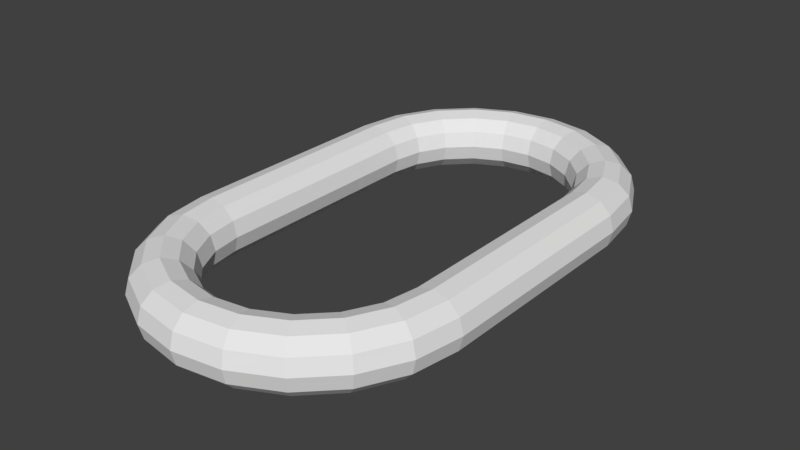 # Source: Chain.blend  (saved by Blender 2.79.0; exported with 4.5.12 LTS)
import bpy
from mathutils import Matrix  # noqa: F401  (used for matrix-valued properties, if any)

bpy.ops.wm.read_factory_settings(use_empty=True)
scene = bpy.context.scene
scene.name = 'Scene'

# ---- collections
col_collection_1 = bpy.data.collections.new('Collection 1'); scene.collection.children.link(col_collection_1)

# ---- world
world_world = bpy.data.worlds.new('World'); scene.world = world_world
world_world.color = (0.05088, 0.05088, 0.05088)
world_world.use_sun_shadow = False
world_world.sun_shadow_jitter_overblur = 0.0
world_world.cycles.sampling_method = 'MANUAL'

# ---- meshes
me_torus = bpy.data.meshes.new('Torus')
me_torus.from_pydata([(1.37, 0.0, 0.0), (1.334, 0.0, 0.1325), (1.237, 0.0, 0.2295), (1.105, 0.0, 0.265), (0.9725, 0.0, 0.2295), (0.8755, 0.0, 0.1325), (0.84, 0.0, 3.245e-17), (0.8755, 0.0, -0.1325), (0.9725, 0.0, -0.2295), (1.105, 0.0, -0.265), (1.237, 0.0, -0.2295), (1.334, 0.0, -0.1325), (-1.37, 1.198e-07, 0.0), (-1.334, 1.167e-07, 0.1325), (-1.237, 1.082e-07, 0.2295), (-1.105, 9.66e-08, 0.265), (-0.9725, 8.502e-08, 0.2295), (-0.8755, 7.654e-08, 0.1325), (-0.84, 7.344e-08, 3.245e-17), (-0.8755, 7.654e-08, -0.1325), (-0.9725, 8.502e-08, -0.2295), (-1.105, 9.66e-08, -0.265), (-1.237, 1.082e-07, -0.2295), (-1.334, 1.167e-07, -0.1325), (-1.303, -0.4234, 0.0), (-1.269, -0.4124, 0.1325), (-1.177, -0.3824, 0.2295), (-1.051, -0.3415, 0.265), (-0.9249, -0.3005, 0.2295), (-0.8327, -0.2705, 0.1325), (-0.7989, -0.2596, 3.245e-17), (-0.8327, -0.2705, -0.1325), (-0.9249, -0.3005, -0.2295), (-1.051, -0.3415, -0.265), (-1.177, -0.3824, -0.2295), (-1.269, -0.4124, -0.1325), (-1.108, -0.8053, 0.0), (-1.08, -0.7844, 0.1325), (-1.001, -0.7274, 0.2295), (-0.894, -0.6495, 0.265), (-0.7868, -0.5716, 0.2295), (-0.7083, -0.5146, 0.1325), (-0.6796, -0.4937, 3.245e-17), (-0.7083, -0.5146, -0.1325), (-0.7868, -0.5716, -0.2295), (-0.894, -0.6495, -0.265), (-1.001, -0.7274, -0.2295), (-1.08, -0.7844, -0.1325), (-0.8053, -1.108, 0.0), (-0.7844, -1.08, 0.1325), (-0.7274, -1.001, 0.2295), (-0.6495, -0.894, 0.265), (-0.5716, -0.7868, 0.2295), (-0.5146, -0.7083, 0.1325), (-0.4937, -0.6796, 3.245e-17), (-0.5146, -0.7083, -0.1325), (-0.5716, -0.7868, -0.2295), (-0.6495, -0.894, -0.265), (-0.7274, -1.001, -0.2295), (-0.7844, -1.08, -0.1325), (-0.4234, -1.303, 0.0), (-0.4124, -1.269, 0.1325), (-0.3824, -1.177, 0.2295), (-0.3415, -1.051, 0.265), (-0.3005, -0.9249, 0.2295), (-0.2705, -0.8327, 0.1325), (-0.2596, -0.7989, 3.245e-17), (-0.2705, -0.8327, -0.1325), (-0.3005, -0.9249, -0.2295), (-0.3415, -1.051, -0.265), (-0.3824, -1.177, -0.2295), (-0.4124, -1.269, -0.1325), (1.034e-07, -1.37, 0.0), (1.008e-07, -1.334, 0.1325), (9.343e-08, -1.237, 0.2295), (8.343e-08, -1.105, 0.265), (7.342e-08, -0.9725, 0.2295), (6.61e-08, -0.8755, 0.1325), (6.342e-08, -0.84, 3.245e-17), (6.61e-08, -0.8755, -0.1325), (7.342e-08, -0.9725, -0.2295), (8.343e-08, -1.105, -0.265), (9.343e-08, -1.237, -0.2295), (1.008e-07, -1.334, -0.1325), (0.4234, -1.303, 0.0), (0.4124, -1.269, 0.1325), (0.3824, -1.177, 0.2295), (0.3415, -1.051, 0.265), (0.3005, -0.9249, 0.2295), (0.2705, -0.8327, 0.1325), (0.2596, -0.7989, 3.245e-17), (0.2705, -0.8327, -0.1325), (0.3005, -0.9249, -0.2295), (0.3415, -1.051, -0.265), (0.3824, -1.177, -0.2295), (0.4124, -1.269, -0.1325), (0.8053, -1.108, 0.0), (0.7844, -1.08, 0.1325), (0.7274, -1.001, 0.2295), (0.6495, -0.894, 0.265), (0.5716, -0.7868, 0.2295), (0.5146, -0.7083, 0.1325), (0.4937, -0.6796, 3.245e-17), (0.5146, -0.7083, -0.1325), (0.5716, -0.7868, -0.2295), (0.6495, -0.894, -0.265), (0.7274, -1.001, -0.2295), (0.7844, -1.08, -0.1325), (1.108, -0.8053, 0.0), (1.08, -0.7844, 0.1325), (1.001, -0.7274, 0.2295), (0.894, -0.6495, 0.265), (0.7868, -0.5716, 0.2295), (0.7083, -0.5146, 0.1325), (0.6796, -0.4937, 3.245e-17), (0.7083, -0.5146, -0.1325), (0.7868, -0.5716, -0.2295), (0.894, -0.6495, -0.265), (1.001, -0.7274, -0.2295), (1.08, -0.7844, -0.1325), (1.303, -0.4234, 0.0), (1.269, -0.4124, 0.1325), (1.177, -0.3824, 0.2295), (1.051, -0.3415, 0.265), (0.9249, -0.3005, 0.2295), (0.8327, -0.2705, 0.1325), (0.7989, -0.2596, 3.245e-17), (0.8327, -0.2705, -0.1325), (0.9249, -0.3005, -0.2295), (1.051, -0.3415, -0.265), (1.177, -0.3824, -0.2295), (1.269, -0.4124, -0.1325), (1.334, 0.0, -0.1325), (-1.237, 1.082e-07, 0.2295), (-1.105, 9.66e-08, 0.265), (1.105, 0.0, 0.265), (-1.105, 9.66e-08, -0.265), (0.9725, 0.0, -0.2295), (1.105, 0.0, -0.265), (1.37, 0.0, 0.0), (1.334, 0.0, 0.1325), (1.237, 0.0, -0.2295), (-0.9725, 8.502e-08, 0.2295), (1.237, 0.0, 0.2295), (-1.237, 1.082e-07, -0.2295), (0.8755, 0.0, -0.1325), (-0.8755, 7.654e-08, -0.1325), (0.8755, 0.0, 0.1325), (-0.8755, 7.654e-08, 0.1325), (0.84, 0.0, 3.245e-17), (-1.334, 1.167e-07, 0.1325), (-0.84, 7.344e-08, 3.245e-17), (-0.9725, 8.502e-08, -0.2295), (-1.37, 1.198e-07, 0.0), (-1.334, 1.167e-07, -0.1325), (0.9725, 0.0, 0.2295), (-0.8053, 3.067, 0.0), (-0.7844, 3.038, 0.1325), (1.334, 1.959, -0.1325), (1.269, 2.371, -0.1325), (-0.5716, 2.745, -0.2295), (-0.6495, 2.853, -0.265), (-0.3005, 2.884, 0.2295), (-0.2705, 2.791, 0.1325), (0.894, 2.608, -0.265), (0.6495, 2.853, -0.265), (7.342e-08, 2.931, -0.2295), (8.343e-08, 3.064, -0.265), (0.4124, 3.228, 0.1325), (1.008e-07, 3.293, 0.1325), (-1.001, 2.686, -0.2295), (-1.08, 2.743, -0.1325), (0.4234, 3.262, 0.0), (0.4124, 3.228, -0.1325), (0.8327, 2.229, -0.1325), (0.7083, 2.473, -0.1325), (-1.001, 2.686, 0.2295), (-0.894, 2.608, 0.265), (-1.08, 2.743, 0.1325), (-0.7989, 2.218, 3.245e-17), (-0.8327, 2.229, -0.1325), (-1.237, 1.959, 0.2295), (-1.105, 1.959, 0.265), (-0.894, 2.608, -0.265), (-0.2596, 2.758, 3.245e-17), (-0.4937, 2.638, 3.245e-17), (9.343e-08, 3.196, -0.2295), (-0.3824, 3.136, -0.2295), (0.7274, 2.96, -0.2295), (0.7844, 3.038, -0.1325), (1.105, 1.959, 0.265), (1.051, 2.3, 0.265), (0.7274, 2.96, 0.2295), (0.6495, 2.853, 0.265), (-1.177, 2.341, 0.2295), (-0.6796, 2.452, 3.245e-17), (0.2596, 2.758, 3.245e-17), (0.2705, 2.791, -0.1325), (0.4937, 2.638, 3.245e-17), (9.343e-08, 3.196, 0.2295), (8.343e-08, 3.064, 0.265), (-1.051, 2.3, -0.265), (-1.105, 1.959, -0.265), (0.9249, 2.259, 0.2295), (0.8327, 2.229, 0.1325), (1.108, 2.764, 0.0), (1.08, 2.743, 0.1325), (0.3415, 3.01, -0.265), (0.9725, 1.959, -0.2295), (1.105, 1.959, -0.265), (1.37, 1.959, 0.0), (1.334, 1.959, 0.1325), (0.7844, 3.038, 0.1325), (1.237, 1.959, -0.2295), (1.177, 2.341, -0.2295), (-0.5146, 2.667, -0.1325), (1.001, 2.686, -0.2295), (1.08, 2.743, -0.1325), (-0.3415, 3.01, 0.265), (0.3824, 3.136, 0.2295), (6.61e-08, 2.834, -0.1325), (0.7989, 2.218, 3.245e-17), (0.6796, 2.452, 3.245e-17), (-0.5716, 2.745, 0.2295), (-0.7868, 2.53, 0.2295), (-0.9249, 2.259, -0.2295), (-1.269, 2.371, -0.1325), (-0.4234, 3.262, 0.0), (-0.4124, 3.228, -0.1325), (-0.9725, 1.959, 0.2295), (1.237, 1.959, 0.2295), (1.177, 2.341, 0.2295), (-0.5146, 2.667, 0.1325), (-0.3415, 3.01, -0.265), (0.5716, 2.745, 0.2295), (0.3005, 2.884, -0.2295), (-1.177, 2.341, -0.2295), (-1.237, 1.959, -0.2295), (0.5146, 2.667, -0.1325), (7.342e-08, 2.931, 0.2295), (0.7868, 2.53, -0.2295), (-1.051, 2.3, 0.265), (6.342e-08, 2.799, 3.245e-17), (0.8755, 1.959, -0.1325), (-0.8755, 1.959, -0.1325), (-0.7274, 2.96, 0.2295), (-0.6495, 2.853, 0.265), (-0.3824, 3.136, 0.2295), (0.8053, 3.067, 0.0), (-0.7274, 2.96, -0.2295), (-0.7844, 3.038, -0.1325), (-0.2705, 2.791, -0.1325), (1.008e-07, 3.293, -0.1325), (-0.7083, 2.473, -0.1325), (0.3415, 3.01, 0.265), (0.8755, 1.959, 0.1325), (-1.303, 2.382, 0.0), (-1.269, 2.371, 0.1325), (-0.7083, 2.473, 0.1325), (1.269, 2.371, 0.1325), (-0.8755, 1.959, 0.1325), (-0.7868, 2.53, -0.2295), (0.5716, 2.745, -0.2295), (0.3005, 2.884, 0.2295), (0.2705, 2.791, 0.1325), (-0.3005, 2.884, -0.2295), (1.034e-07, 3.329, 0.0), (0.84, 1.959, 3.245e-17), (-1.108, 2.764, 0.0), (0.894, 2.608, 0.265), (-0.9249, 2.259, 0.2295), (0.9249, 2.259, -0.2295), (-0.4124, 3.228, 0.1325), (6.61e-08, 2.834, 0.1325), (0.7868, 2.53, 0.2295), (-0.8327, 2.229, 0.1325), (-1.334, 1.959, 0.1325), (0.5146, 2.667, 0.1325), (1.303, 2.382, 0.0), (0.3824, 3.136, -0.2295), (1.001, 2.686, 0.2295), (-0.84, 1.959, 3.245e-17), (-0.9725, 1.959, -0.2295), (-1.37, 1.959, 0.0), (-1.334, 1.959, -0.1325), (1.051, 2.3, -0.265), (0.7083, 2.473, 0.1325), (0.9725, 1.959, 0.2295)], [], [(0, 11, 132, 139), (19, 20, 152, 146), (2, 1, 140, 143), (8, 7, 145, 137), (17, 18, 151, 148), (14, 15, 134, 133), (5, 4, 155, 147), (10, 9, 138, 141), (18, 19, 146, 151), (9, 8, 137, 138), (22, 23, 154, 144), (12, 13, 150, 153), (11, 10, 141, 132), (3, 2, 143, 135), (21, 22, 144, 136), (13, 14, 133, 150), (4, 3, 135, 155), (20, 21, 136, 152), (1, 0, 139, 140), (7, 6, 149, 145), (15, 16, 142, 134), (16, 17, 148, 142), (6, 5, 147, 149), (23, 12, 153, 154), (12, 24, 25, 13), (13, 25, 26, 14), (14, 26, 27, 15), (15, 27, 28, 16), (16, 28, 29, 17), (17, 29, 30, 18), (18, 30, 31, 19), (19, 31, 32, 20), (20, 32, 33, 21), (21, 33, 34, 22), (22, 34, 35, 23), (23, 35, 24, 12), (24, 36, 37, 25), (25, 37, 38, 26), (26, 38, 39, 27), (27, 39, 40, 28), (28, 40, 41, 29), (29, 41, 42, 30), (30, 42, 43, 31), (31, 43, 44, 32), (32, 44, 45, 33), (33, 45, 46, 34), (34, 46, 47, 35), (35, 47, 36, 24), (36, 48, 49, 37), (37, 49, 50, 38), (38, 50, 51, 39), (39, 51, 52, 40), (40, 52, 53, 41), (41, 53, 54, 42), (42, 54, 55, 43), (43, 55, 56, 44), (44, 56, 57, 45), (45, 57, 58, 46), (46, 58, 59, 47), (47, 59, 48, 36), (48, 60, 61, 49), (49, 61, 62, 50), (50, 62, 63, 51), (51, 63, 64, 52), (52, 64, 65, 53), (53, 65, 66, 54), (54, 66, 67, 55), (55, 67, 68, 56), (56, 68, 69, 57), (57, 69, 70, 58), (58, 70, 71, 59), (59, 71, 60, 48), (60, 72, 73, 61), (61, 73, 74, 62), (62, 74, 75, 63), (63, 75, 76, 64), (64, 76, 77, 65), (65, 77, 78, 66), (66, 78, 79, 67), (67, 79, 80, 68), (68, 80, 81, 69), (69, 81, 82, 70), (70, 82, 83, 71), (71, 83, 72, 60), (72, 84, 85, 73), (73, 85, 86, 74), (74, 86, 87, 75), (75, 87, 88, 76), (76, 88, 89, 77), (77, 89, 90, 78), (78, 90, 91, 79), (79, 91, 92, 80), (80, 92, 93, 81), (81, 93, 94, 82), (82, 94, 95, 83), (83, 95, 84, 72), (84, 96, 97, 85), (85, 97, 98, 86), (86, 98, 99, 87), (87, 99, 100, 88), (88, 100, 101, 89), (89, 101, 102, 90), (90, 102, 103, 91), (91, 103, 104, 92), (92, 104, 105, 93), (93, 105, 106, 94), (94, 106, 107, 95), (95, 107, 96, 84), (96, 108, 109, 97), (97, 109, 110, 98), (98, 110, 111, 99), (99, 111, 112, 100), (100, 112, 113, 101), (101, 113, 114, 102), (102, 114, 115, 103), (103, 115, 116, 104), (104, 116, 117, 105), (105, 117, 118, 106), (106, 118, 119, 107), (107, 119, 108, 96), (108, 120, 121, 109), (109, 121, 122, 110), (110, 122, 123, 111), (111, 123, 124, 112), (112, 124, 125, 113), (113, 125, 126, 114), (114, 126, 127, 115), (115, 127, 128, 116), (116, 128, 129, 117), (117, 129, 130, 118), (118, 130, 131, 119), (119, 131, 120, 108), (120, 0, 1, 121), (121, 1, 2, 122), (122, 2, 3, 123), (123, 3, 4, 124), (124, 4, 5, 125), (125, 5, 6, 126), (126, 6, 7, 127), (127, 7, 8, 128), (128, 8, 9, 129), (129, 9, 10, 130), (130, 10, 11, 131), (131, 11, 0, 120), (141, 138, 209, 213), (139, 132, 158, 210), (138, 137, 208, 209), (155, 135, 190, 287), (137, 145, 243, 208), (135, 143, 230, 190), (143, 140, 211, 230), (133, 134, 182, 181), (153, 150, 276, 283), (152, 136, 202, 282), (154, 153, 283, 284), (132, 141, 213, 158), (149, 147, 255, 267), (148, 151, 281, 260), (150, 133, 181, 276), (147, 155, 287, 255), (136, 144, 237, 202), (144, 154, 284, 237), (146, 152, 282, 244), (145, 149, 267, 243), (142, 148, 260, 229), (134, 142, 229, 182), (151, 146, 244, 281), (140, 139, 210, 211), (210, 278, 259, 211), (211, 259, 231, 230), (230, 231, 191, 190), (190, 191, 203, 287), (287, 203, 204, 255), (255, 204, 221, 267), (267, 221, 174, 243), (243, 174, 271, 208), (208, 271, 285, 209), (209, 285, 214, 213), (213, 214, 159, 158), (158, 159, 278, 210), (278, 205, 206, 259), (259, 206, 280, 231), (231, 280, 269, 191), (191, 269, 274, 203), (203, 274, 286, 204), (204, 286, 222, 221), (221, 222, 175, 174), (174, 175, 240, 271), (271, 240, 164, 285), (285, 164, 216, 214), (214, 216, 217, 159), (159, 217, 205, 278), (205, 248, 212, 206), (206, 212, 192, 280), (280, 192, 193, 269), (269, 193, 234, 274), (274, 234, 277, 286), (286, 277, 198, 222), (222, 198, 238, 175), (175, 238, 262, 240), (240, 262, 165, 164), (164, 165, 188, 216), (216, 188, 189, 217), (217, 189, 248, 205), (248, 172, 168, 212), (212, 168, 219, 192), (192, 219, 254, 193), (193, 254, 263, 234), (234, 263, 264, 277), (277, 264, 196, 198), (198, 196, 197, 238), (238, 197, 235, 262), (262, 235, 207, 165), (165, 207, 279, 188), (188, 279, 173, 189), (189, 173, 172, 248), (172, 266, 169, 168), (168, 169, 199, 219), (219, 199, 200, 254), (254, 200, 239, 263), (263, 239, 273, 264), (264, 273, 242, 196), (196, 242, 220, 197), (197, 220, 166, 235), (235, 166, 167, 207), (207, 167, 186, 279), (279, 186, 252, 173), (173, 252, 266, 172), (266, 227, 272, 169), (169, 272, 247, 199), (199, 247, 218, 200), (200, 218, 162, 239), (239, 162, 163, 273), (273, 163, 184, 242), (242, 184, 251, 220), (220, 251, 265, 166), (166, 265, 233, 167), (167, 233, 187, 186), (186, 187, 228, 252), (252, 228, 227, 266), (227, 156, 157, 272), (272, 157, 245, 247), (247, 245, 246, 218), (218, 246, 223, 162), (162, 223, 232, 163), (163, 232, 185, 184), (184, 185, 215, 251), (251, 215, 160, 265), (265, 160, 161, 233), (233, 161, 249, 187), (187, 249, 250, 228), (228, 250, 156, 227), (156, 268, 178, 157), (157, 178, 176, 245), (245, 176, 177, 246), (246, 177, 224, 223), (223, 224, 258, 232), (232, 258, 195, 185), (185, 195, 253, 215), (215, 253, 261, 160), (160, 261, 183, 161), (161, 183, 170, 249), (249, 170, 171, 250), (250, 171, 268, 156), (268, 256, 257, 178), (178, 257, 194, 176), (176, 194, 241, 177), (177, 241, 270, 224), (224, 270, 275, 258), (258, 275, 179, 195), (195, 179, 180, 253), (253, 180, 225, 261), (261, 225, 201, 183), (183, 201, 236, 170), (170, 236, 226, 171), (171, 226, 256, 268), (256, 283, 276, 257), (257, 276, 181, 194), (194, 181, 182, 241), (241, 182, 229, 270), (270, 229, 260, 275), (275, 260, 281, 179), (179, 281, 244, 180), (180, 244, 282, 225), (225, 282, 202, 201), (201, 202, 237, 236), (236, 237, 284, 226), (226, 284, 283, 256)])
me_torus.use_remesh_preserve_volume = False
me_torus.use_remesh_preserve_attributes = False
me_torus.use_mirror_vertex_groups = False
me_torus.update()

# ---- objects
ob_torus = bpy.data.objects.new('Torus', me_torus)

# ---- transforms, parenting, visibility, modifiers, constraints
ob_torus.location = (0.0, 0.0, 0.0)
ob_torus.lineart.crease_threshold = 0.0

# ---- collection membership
col_collection_1.objects.link(ob_torus)

# ---- scene / render settings (as saved in the file)
scene.frame_start = 1; scene.frame_end = 250; scene.frame_set(1)
scene.render.engine = 'BLENDER_EEVEE_NEXT'
scene.render.resolution_percentage = 50
scene.render.dither_intensity = 0.0
scene.cycles.use_denoising = False
scene.cycles.samples = 128
scene.cycles.sampling_pattern = 'TABULATED_SOBOL'
scene.cycles.use_adaptive_sampling = False
scene.cycles.use_light_tree = False
scene.cycles.blur_glossy = 0.0
scene.cycles.sample_clamp_indirect = 0.0
scene.view_settings.view_transform = 'Standard'
bpy.context.view_layer.update()

# ---- added for rendering (the .blend has no active camera and no usable light): camera, sun
cam_auto = bpy.data.cameras.new('AutoCamera')
cam_auto.lens = 50.0
cam_auto.sensor_width = 36.0
cam_auto.clip_end = 1000.0
ob_auto_camera = bpy.data.objects.new('AutoCamera', cam_auto)
scene.collection.objects.link(ob_auto_camera)
ob_auto_camera.location = (5.05634, -5.08827, 4.04508)
ob_auto_camera.rotation_euler = (1.09748, -7.21219e-08, 0.694738)
scene.camera = ob_auto_camera
light_auto_sun = bpy.data.lights.new('AutoSun', 'SUN')
light_auto_sun.energy = 3.0
light_auto_sun.angle = 0.0523599
ob_auto_sun = bpy.data.objects.new('AutoSun', light_auto_sun)
scene.collection.objects.link(ob_auto_sun)
ob_auto_sun.rotation_euler = (0.872665, 0.174533, 0.523599)
bpy.context.view_layer.update()
